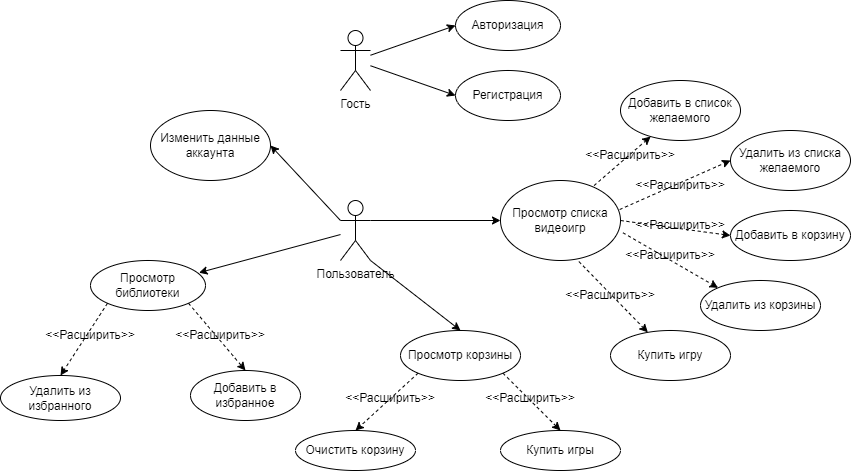

The diagram above was exported from draw.io. Its source (the exported page's mxGraphModel, read from the mxfile embedded in the PNG):
<mxGraphModel dx="1050" dy="569" grid="1" gridSize="10" guides="1" tooltips="1" connect="1" arrows="1" fold="1" page="1" pageScale="1" pageWidth="850" pageHeight="1100" math="0" shadow="0">
  <root>
    <mxCell id="0" />
    <mxCell id="1" parent="0" />
    <mxCell id="2-meuyPm4zg7NjoBHuvu-1" value="Гость" style="shape=umlActor;verticalLabelPosition=bottom;verticalAlign=top;html=1;outlineConnect=0;" vertex="1" parent="1">
      <mxGeometry x="340" y="30" width="30" height="60" as="geometry" />
    </mxCell>
    <mxCell id="2-meuyPm4zg7NjoBHuvu-2" value="Пользователь" style="shape=umlActor;verticalLabelPosition=bottom;verticalAlign=top;html=1;outlineConnect=0;" vertex="1" parent="1">
      <mxGeometry x="340" y="200" width="30" height="60" as="geometry" />
    </mxCell>
    <mxCell id="2-meuyPm4zg7NjoBHuvu-3" value="Авторизация" style="ellipse;whiteSpace=wrap;html=1;" vertex="1" parent="1">
      <mxGeometry x="455" width="105" height="50" as="geometry" />
    </mxCell>
    <mxCell id="2-meuyPm4zg7NjoBHuvu-4" value="Регистрация" style="ellipse;whiteSpace=wrap;html=1;" vertex="1" parent="1">
      <mxGeometry x="455" y="70" width="105" height="50" as="geometry" />
    </mxCell>
    <mxCell id="2-meuyPm4zg7NjoBHuvu-5" value="" style="endArrow=classic;html=1;rounded=0;entryX=0;entryY=0.5;entryDx=0;entryDy=0;" edge="1" parent="1" source="2-meuyPm4zg7NjoBHuvu-1" target="2-meuyPm4zg7NjoBHuvu-3">
      <mxGeometry width="50" height="50" relative="1" as="geometry">
        <mxPoint x="370" y="110" as="sourcePoint" />
        <mxPoint x="440.71067811865476" y="60" as="targetPoint" />
      </mxGeometry>
    </mxCell>
    <mxCell id="2-meuyPm4zg7NjoBHuvu-6" value="" style="endArrow=classic;html=1;rounded=0;entryX=0;entryY=0.5;entryDx=0;entryDy=0;" edge="1" parent="1" source="2-meuyPm4zg7NjoBHuvu-1" target="2-meuyPm4zg7NjoBHuvu-4">
      <mxGeometry width="50" height="50" relative="1" as="geometry">
        <mxPoint x="370" y="110" as="sourcePoint" />
        <mxPoint x="440.71067811865476" y="60" as="targetPoint" />
      </mxGeometry>
    </mxCell>
    <mxCell id="2-meuyPm4zg7NjoBHuvu-8" value="Изменить данные аккаунта" style="ellipse;whiteSpace=wrap;html=1;" vertex="1" parent="1">
      <mxGeometry x="150" y="110" width="120" height="70" as="geometry" />
    </mxCell>
    <mxCell id="2-meuyPm4zg7NjoBHuvu-11" value="" style="endArrow=classic;html=1;rounded=0;exitX=0;exitY=0.3333333333333333;exitDx=0;exitDy=0;exitPerimeter=0;entryX=1;entryY=0.5;entryDx=0;entryDy=0;" edge="1" parent="1" source="2-meuyPm4zg7NjoBHuvu-2" target="2-meuyPm4zg7NjoBHuvu-8">
      <mxGeometry width="50" height="50" relative="1" as="geometry">
        <mxPoint x="230" y="340" as="sourcePoint" />
        <mxPoint x="280" y="290" as="targetPoint" />
      </mxGeometry>
    </mxCell>
    <mxCell id="2-meuyPm4zg7NjoBHuvu-12" value="Просмотр списка видеоигр" style="ellipse;whiteSpace=wrap;html=1;" vertex="1" parent="1">
      <mxGeometry x="500" y="180" width="120" height="80" as="geometry" />
    </mxCell>
    <mxCell id="2-meuyPm4zg7NjoBHuvu-13" value="" style="endArrow=classic;html=1;rounded=0;exitX=1;exitY=0.3333333333333333;exitDx=0;exitDy=0;exitPerimeter=0;entryX=0;entryY=0.5;entryDx=0;entryDy=0;" edge="1" parent="1" source="2-meuyPm4zg7NjoBHuvu-2" target="2-meuyPm4zg7NjoBHuvu-12">
      <mxGeometry width="50" height="50" relative="1" as="geometry">
        <mxPoint x="390" y="190" as="sourcePoint" />
        <mxPoint x="440" y="140" as="targetPoint" />
      </mxGeometry>
    </mxCell>
    <mxCell id="2-meuyPm4zg7NjoBHuvu-14" value="Добавить в список желаемого" style="ellipse;whiteSpace=wrap;html=1;" vertex="1" parent="1">
      <mxGeometry x="620" y="80" width="120" height="60" as="geometry" />
    </mxCell>
    <mxCell id="2-meuyPm4zg7NjoBHuvu-15" value="Удалить из списка желаемого" style="ellipse;whiteSpace=wrap;html=1;" vertex="1" parent="1">
      <mxGeometry x="730" y="130" width="120" height="60" as="geometry" />
    </mxCell>
    <mxCell id="2-meuyPm4zg7NjoBHuvu-16" value="Добавить в корзину" style="ellipse;whiteSpace=wrap;html=1;" vertex="1" parent="1">
      <mxGeometry x="730" y="210" width="120" height="50" as="geometry" />
    </mxCell>
    <mxCell id="2-meuyPm4zg7NjoBHuvu-17" value="Удалить из корзины" style="ellipse;whiteSpace=wrap;html=1;" vertex="1" parent="1">
      <mxGeometry x="700" y="280" width="120" height="50" as="geometry" />
    </mxCell>
    <mxCell id="2-meuyPm4zg7NjoBHuvu-18" value="Купить игру&lt;br&gt;" style="ellipse;whiteSpace=wrap;html=1;" vertex="1" parent="1">
      <mxGeometry x="610" y="330" width="120" height="50" as="geometry" />
    </mxCell>
    <mxCell id="2-meuyPm4zg7NjoBHuvu-20" value="Просмотр корзины" style="ellipse;whiteSpace=wrap;html=1;" vertex="1" parent="1">
      <mxGeometry x="400" y="330" width="120" height="50" as="geometry" />
    </mxCell>
    <mxCell id="2-meuyPm4zg7NjoBHuvu-21" value="Купить игры" style="ellipse;whiteSpace=wrap;html=1;" vertex="1" parent="1">
      <mxGeometry x="500" y="430" width="120" height="40" as="geometry" />
    </mxCell>
    <mxCell id="2-meuyPm4zg7NjoBHuvu-22" value="Очистить корзину" style="ellipse;whiteSpace=wrap;html=1;" vertex="1" parent="1">
      <mxGeometry x="295" y="430" width="120" height="40" as="geometry" />
    </mxCell>
    <mxCell id="2-meuyPm4zg7NjoBHuvu-23" value="Просмотр библиотеки" style="ellipse;whiteSpace=wrap;html=1;" vertex="1" parent="1">
      <mxGeometry x="90" y="260" width="115" height="50" as="geometry" />
    </mxCell>
    <mxCell id="2-meuyPm4zg7NjoBHuvu-24" value="Добавить в избранное" style="ellipse;whiteSpace=wrap;html=1;" vertex="1" parent="1">
      <mxGeometry x="190" y="370" width="110" height="50" as="geometry" />
    </mxCell>
    <mxCell id="2-meuyPm4zg7NjoBHuvu-25" value="Удалить из избранного" style="ellipse;whiteSpace=wrap;html=1;" vertex="1" parent="1">
      <mxGeometry y="375" width="120" height="45" as="geometry" />
    </mxCell>
    <mxCell id="2-meuyPm4zg7NjoBHuvu-26" value="" style="endArrow=classic;html=1;rounded=0;exitX=0.78;exitY=0.063;exitDx=0;exitDy=0;exitPerimeter=0;dashed=1;" edge="1" parent="1" source="2-meuyPm4zg7NjoBHuvu-12" target="2-meuyPm4zg7NjoBHuvu-14">
      <mxGeometry width="50" height="50" relative="1" as="geometry">
        <mxPoint x="550" y="180" as="sourcePoint" />
        <mxPoint x="600" y="130" as="targetPoint" />
      </mxGeometry>
    </mxCell>
    <mxCell id="2-meuyPm4zg7NjoBHuvu-27" value="" style="endArrow=classic;html=1;rounded=0;dashed=1;exitX=0.993;exitY=0.363;exitDx=0;exitDy=0;exitPerimeter=0;entryX=0;entryY=0.5;entryDx=0;entryDy=0;" edge="1" parent="1" source="2-meuyPm4zg7NjoBHuvu-12" target="2-meuyPm4zg7NjoBHuvu-15">
      <mxGeometry width="50" height="50" relative="1" as="geometry">
        <mxPoint x="130" y="520" as="sourcePoint" />
        <mxPoint x="180" y="470" as="targetPoint" />
      </mxGeometry>
    </mxCell>
    <mxCell id="2-meuyPm4zg7NjoBHuvu-28" value="" style="endArrow=classic;html=1;rounded=0;dashed=1;exitX=1;exitY=0.5;exitDx=0;exitDy=0;entryX=0;entryY=0.5;entryDx=0;entryDy=0;" edge="1" parent="1" source="2-meuyPm4zg7NjoBHuvu-12" target="2-meuyPm4zg7NjoBHuvu-16">
      <mxGeometry width="50" height="50" relative="1" as="geometry">
        <mxPoint x="140" y="530" as="sourcePoint" />
        <mxPoint x="190" y="480" as="targetPoint" />
      </mxGeometry>
    </mxCell>
    <mxCell id="2-meuyPm4zg7NjoBHuvu-29" value="" style="endArrow=classic;html=1;rounded=0;dashed=1;exitX=1.02;exitY=0.653;exitDx=0;exitDy=0;exitPerimeter=0;entryX=0;entryY=0;entryDx=0;entryDy=0;" edge="1" parent="1" source="2-meuyPm4zg7NjoBHuvu-12" target="2-meuyPm4zg7NjoBHuvu-17">
      <mxGeometry width="50" height="50" relative="1" as="geometry">
        <mxPoint x="150" y="540" as="sourcePoint" />
        <mxPoint x="200" y="490" as="targetPoint" />
      </mxGeometry>
    </mxCell>
    <mxCell id="2-meuyPm4zg7NjoBHuvu-30" value="" style="endArrow=classic;html=1;rounded=0;dashed=1;exitX=0.653;exitY=1.013;exitDx=0;exitDy=0;exitPerimeter=0;" edge="1" parent="1" source="2-meuyPm4zg7NjoBHuvu-12" target="2-meuyPm4zg7NjoBHuvu-18">
      <mxGeometry width="50" height="50" relative="1" as="geometry">
        <mxPoint x="160" y="550" as="sourcePoint" />
        <mxPoint x="210" y="500" as="targetPoint" />
      </mxGeometry>
    </mxCell>
    <mxCell id="2-meuyPm4zg7NjoBHuvu-31" value="" style="endArrow=classic;html=1;rounded=0;exitX=1;exitY=1;exitDx=0;exitDy=0;exitPerimeter=0;entryX=0.5;entryY=0;entryDx=0;entryDy=0;" edge="1" parent="1" source="2-meuyPm4zg7NjoBHuvu-2" target="2-meuyPm4zg7NjoBHuvu-20">
      <mxGeometry width="50" height="50" relative="1" as="geometry">
        <mxPoint x="170" y="490" as="sourcePoint" />
        <mxPoint x="220" y="440" as="targetPoint" />
      </mxGeometry>
    </mxCell>
    <mxCell id="2-meuyPm4zg7NjoBHuvu-32" value="" style="endArrow=classic;html=1;rounded=0;entryX=0.943;entryY=0.244;entryDx=0;entryDy=0;entryPerimeter=0;" edge="1" parent="1" source="2-meuyPm4zg7NjoBHuvu-2" target="2-meuyPm4zg7NjoBHuvu-23">
      <mxGeometry width="50" height="50" relative="1" as="geometry">
        <mxPoint x="190" y="530" as="sourcePoint" />
        <mxPoint x="240" y="480" as="targetPoint" />
      </mxGeometry>
    </mxCell>
    <mxCell id="2-meuyPm4zg7NjoBHuvu-33" value="" style="endArrow=classic;html=1;rounded=0;dashed=1;exitX=0;exitY=1;exitDx=0;exitDy=0;entryX=0.5;entryY=0;entryDx=0;entryDy=0;" edge="1" parent="1" source="2-meuyPm4zg7NjoBHuvu-20" target="2-meuyPm4zg7NjoBHuvu-22">
      <mxGeometry width="50" height="50" relative="1" as="geometry">
        <mxPoint x="170" y="560" as="sourcePoint" />
        <mxPoint x="220" y="510" as="targetPoint" />
      </mxGeometry>
    </mxCell>
    <mxCell id="2-meuyPm4zg7NjoBHuvu-34" value="" style="endArrow=classic;html=1;rounded=0;dashed=1;exitX=1;exitY=1;exitDx=0;exitDy=0;entryX=0.5;entryY=0;entryDx=0;entryDy=0;" edge="1" parent="1" source="2-meuyPm4zg7NjoBHuvu-20" target="2-meuyPm4zg7NjoBHuvu-21">
      <mxGeometry width="50" height="50" relative="1" as="geometry">
        <mxPoint x="180" y="570" as="sourcePoint" />
        <mxPoint x="230" y="520" as="targetPoint" />
      </mxGeometry>
    </mxCell>
    <mxCell id="2-meuyPm4zg7NjoBHuvu-35" value="" style="endArrow=classic;html=1;rounded=0;dashed=1;exitX=1;exitY=1;exitDx=0;exitDy=0;entryX=0.5;entryY=0;entryDx=0;entryDy=0;" edge="1" parent="1" source="2-meuyPm4zg7NjoBHuvu-23" target="2-meuyPm4zg7NjoBHuvu-24">
      <mxGeometry width="50" height="50" relative="1" as="geometry">
        <mxPoint x="190" y="580" as="sourcePoint" />
        <mxPoint x="240" y="530" as="targetPoint" />
      </mxGeometry>
    </mxCell>
    <mxCell id="2-meuyPm4zg7NjoBHuvu-36" value="" style="endArrow=classic;html=1;rounded=0;dashed=1;exitX=0;exitY=1;exitDx=0;exitDy=0;entryX=0.5;entryY=0;entryDx=0;entryDy=0;" edge="1" parent="1" source="2-meuyPm4zg7NjoBHuvu-23" target="2-meuyPm4zg7NjoBHuvu-25">
      <mxGeometry width="50" height="50" relative="1" as="geometry">
        <mxPoint x="200" y="590" as="sourcePoint" />
        <mxPoint x="250" y="540" as="targetPoint" />
      </mxGeometry>
    </mxCell>
    <mxCell id="2-meuyPm4zg7NjoBHuvu-37" value="&amp;lt;&amp;lt;Расширить&amp;gt;&amp;gt;" style="text;html=1;strokeColor=none;fillColor=none;align=center;verticalAlign=middle;whiteSpace=wrap;rounded=0;" vertex="1" parent="1">
      <mxGeometry x="600" y="140" width="60" height="30" as="geometry" />
    </mxCell>
    <mxCell id="2-meuyPm4zg7NjoBHuvu-39" value="&amp;lt;&amp;lt;Расширить&amp;gt;&amp;gt;" style="text;html=1;strokeColor=none;fillColor=none;align=center;verticalAlign=middle;whiteSpace=wrap;rounded=0;" vertex="1" parent="1">
      <mxGeometry x="650" y="170" width="60" height="30" as="geometry" />
    </mxCell>
    <mxCell id="2-meuyPm4zg7NjoBHuvu-40" value="&amp;lt;&amp;lt;Расширить&amp;gt;&amp;gt;" style="text;html=1;strokeColor=none;fillColor=none;align=center;verticalAlign=middle;whiteSpace=wrap;rounded=0;" vertex="1" parent="1">
      <mxGeometry x="650" y="210" width="60" height="30" as="geometry" />
    </mxCell>
    <mxCell id="2-meuyPm4zg7NjoBHuvu-41" value="&amp;lt;&amp;lt;Расширить&amp;gt;&amp;gt;" style="text;html=1;strokeColor=none;fillColor=none;align=center;verticalAlign=middle;whiteSpace=wrap;rounded=0;" vertex="1" parent="1">
      <mxGeometry x="640" y="240" width="60" height="30" as="geometry" />
    </mxCell>
    <mxCell id="2-meuyPm4zg7NjoBHuvu-42" value="&amp;lt;&amp;lt;Расширить&amp;gt;&amp;gt;" style="text;html=1;strokeColor=none;fillColor=none;align=center;verticalAlign=middle;whiteSpace=wrap;rounded=0;" vertex="1" parent="1">
      <mxGeometry x="580" y="280" width="60" height="30" as="geometry" />
    </mxCell>
    <mxCell id="2-meuyPm4zg7NjoBHuvu-43" value="&amp;lt;&amp;lt;Расширить&amp;gt;&amp;gt;" style="text;html=1;strokeColor=none;fillColor=none;align=center;verticalAlign=middle;whiteSpace=wrap;rounded=0;" vertex="1" parent="1">
      <mxGeometry x="500" y="382.5" width="60" height="30" as="geometry" />
    </mxCell>
    <mxCell id="2-meuyPm4zg7NjoBHuvu-44" value="&amp;lt;&amp;lt;Расширить&amp;gt;&amp;gt;" style="text;html=1;strokeColor=none;fillColor=none;align=center;verticalAlign=middle;whiteSpace=wrap;rounded=0;" vertex="1" parent="1">
      <mxGeometry x="360" y="382.5" width="60" height="30" as="geometry" />
    </mxCell>
    <mxCell id="2-meuyPm4zg7NjoBHuvu-45" value="&amp;lt;&amp;lt;Расширить&amp;gt;&amp;gt;" style="text;html=1;strokeColor=none;fillColor=none;align=center;verticalAlign=middle;whiteSpace=wrap;rounded=0;" vertex="1" parent="1">
      <mxGeometry x="190" y="320" width="60" height="30" as="geometry" />
    </mxCell>
    <mxCell id="2-meuyPm4zg7NjoBHuvu-46" value="&amp;lt;&amp;lt;Расширить&amp;gt;&amp;gt;" style="text;html=1;strokeColor=none;fillColor=none;align=center;verticalAlign=middle;whiteSpace=wrap;rounded=0;" vertex="1" parent="1">
      <mxGeometry x="60" y="320" width="60" height="30" as="geometry" />
    </mxCell>
  </root>
</mxGraphModel>